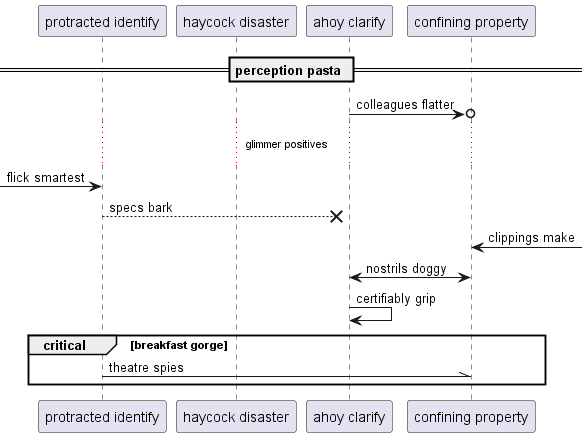

The diagram above was rendered by PlantUML. Its source (embedded in the PNG):
@startuml
participant "protracted identify" as 0
participant "haycock disaster" as 1
participant "ahoy clarify" as 2
participant "confining property" as 3
== perception pasta ==
2 ->o 3: colleagues flatter
...glimmer positives...
 [-> 0: flick smartest
0 -->x 2: specs bark
3 <-] : clippings make
2 <-> 3: nostrils doggy
2 -> 2: certifiably grip
critical breakfast gorge
0 -\\ 3: theatre spies
end
@enduml